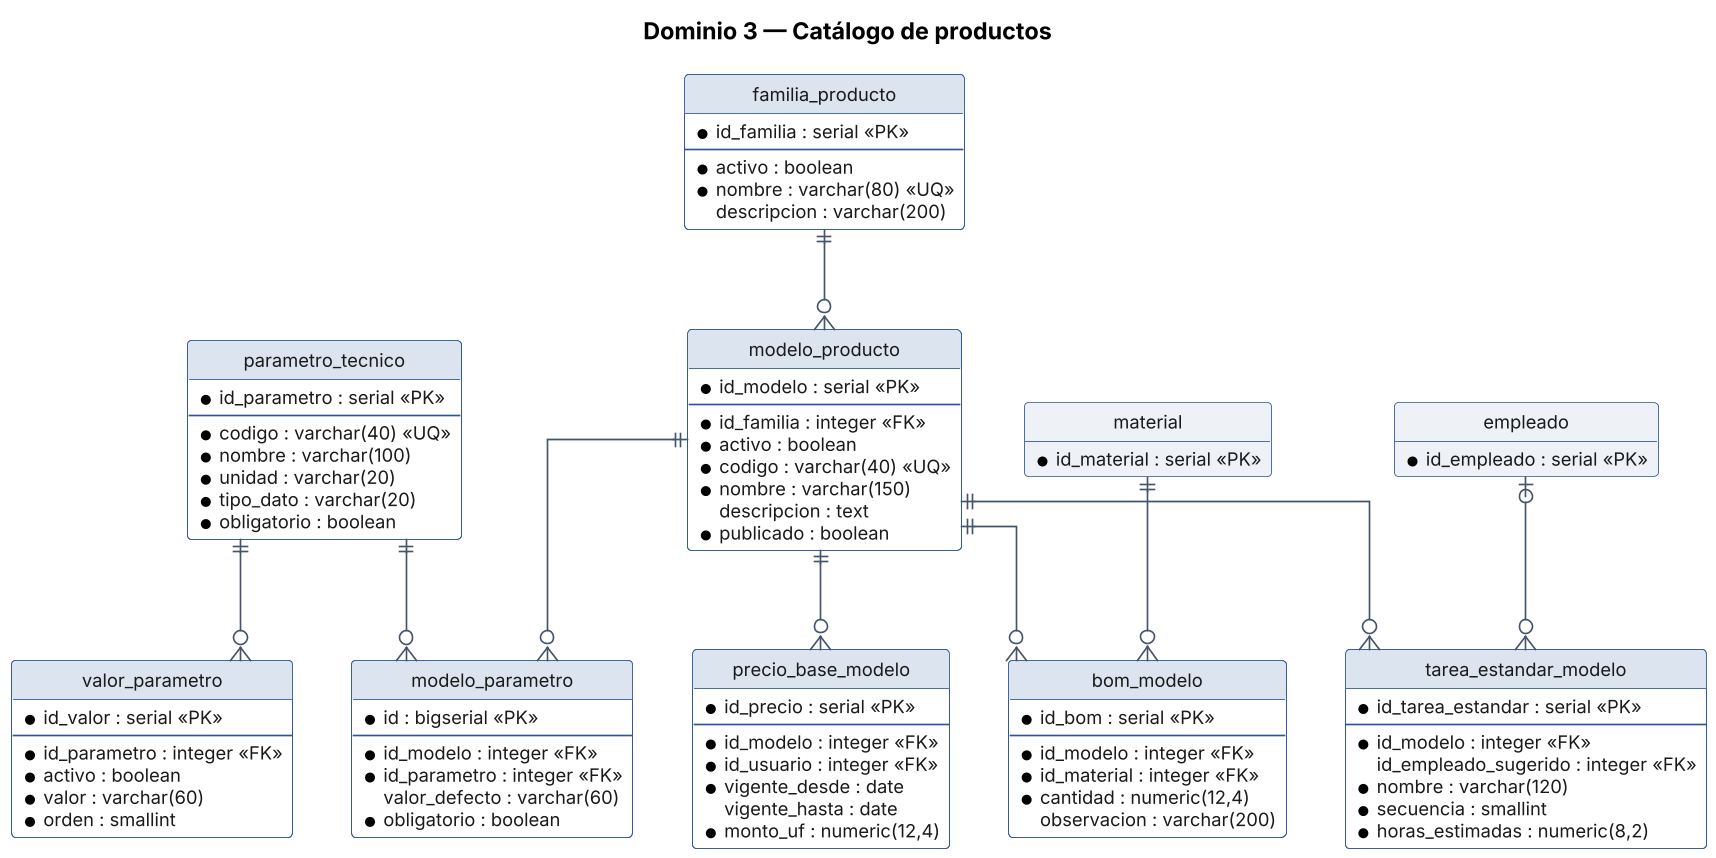

The diagram above was rendered by PlantUML. Its source (embedded in the PNG):
@startuml MER_Catalogo
title Dominio 3 — Catálogo de productos
!include _skin_er.txt

entity "familia_producto" as t0 {
  * id_familia : serial <<PK>>
  --
  * activo : boolean
  * nombre : varchar(80) <<UQ>>
  descripcion : varchar(200)
}
entity "modelo_producto" as t1 {
  * id_modelo : serial <<PK>>
  --
  * id_familia : integer <<FK>>
  * activo : boolean
  * codigo : varchar(40) <<UQ>>
  * nombre : varchar(150)
  descripcion : text
  * publicado : boolean
}
entity "parametro_tecnico" as t2 {
  * id_parametro : serial <<PK>>
  --
  * codigo : varchar(40) <<UQ>>
  * nombre : varchar(100)
  * unidad : varchar(20)
  * tipo_dato : varchar(20)
  * obligatorio : boolean
}
entity "valor_parametro" as t3 {
  * id_valor : serial <<PK>>
  --
  * id_parametro : integer <<FK>>
  * activo : boolean
  * valor : varchar(60)
  * orden : smallint
}
entity "modelo_parametro" as t4 {
  * id : bigserial <<PK>>
  --
  * id_modelo : integer <<FK>>
  * id_parametro : integer <<FK>>
  valor_defecto : varchar(60)
  * obligatorio : boolean
}
entity "precio_base_modelo" as t5 {
  * id_precio : serial <<PK>>
  --
  * id_modelo : integer <<FK>>
  * id_usuario : integer <<FK>>
  * vigente_desde : date
  vigente_hasta : date
  * monto_uf : numeric(12,4)
}
entity "bom_modelo" as t6 {
  * id_bom : serial <<PK>>
  --
  * id_modelo : integer <<FK>>
  * id_material : integer <<FK>>
  * cantidad : numeric(12,4)
  observacion : varchar(200)
}
entity "tarea_estandar_modelo" as t7 {
  * id_tarea_estandar : serial <<PK>>
  --
  * id_modelo : integer <<FK>>
  id_empleado_sugerido : integer <<FK>>
  * nombre : varchar(120)
  * secuencia : smallint
  * horas_estimadas : numeric(8,2)
}
entity "material" as x_material #EEF2F7 {
  * id_material : serial <<PK>>
}
entity "empleado" as x_empleado #EEF2F7 {
  * id_empleado : serial <<PK>>
}

t0 ||--o{ t1
t2 ||--o{ t3
t1 ||--o{ t4
t2 ||--o{ t4
t1 ||--o{ t5
t1 ||--o{ t6
x_material ||--o{ t6
t1 ||--o{ t7
x_empleado |o--o{ t7
@enduml